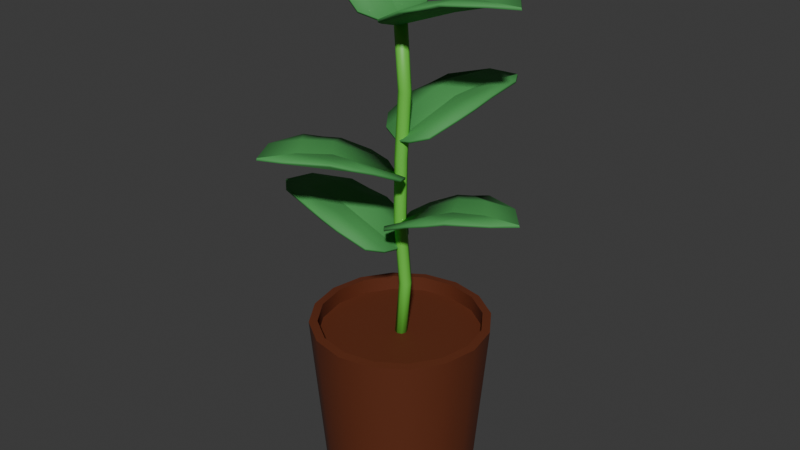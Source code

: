 # Source: tall_plant.blend  (saved by Blender 4.5.87; exported with 4.5.12 LTS)
import bpy
from mathutils import Matrix  # noqa: F401  (used for matrix-valued properties, if any)

bpy.ops.wm.read_factory_settings(use_empty=True)
scene = bpy.context.scene
scene.name = 'Scene'

# ---- collections
col_collection = bpy.data.collections.new('Collection'); scene.collection.children.link(col_collection)

# ---- materials (node trees are filled in below, after node groups)
mat_pot = bpy.data.materials.new('Pot')
mat_dirt = bpy.data.materials.new('Dirt')
mat_leaves = bpy.data.materials.new('Leaves')
mat_stem = bpy.data.materials.new('Stem')

# ---- node groups
ng_smooth_by_angle = bpy.data.node_groups.new('Smooth by Angle', 'GeometryNodeTree')
_s = ng_smooth_by_angle.interface.new_socket(name='Mesh', in_out='OUTPUT', socket_type='NodeSocketGeometry')
_s = ng_smooth_by_angle.interface.new_socket(name='Mesh', in_out='INPUT', socket_type='NodeSocketGeometry')
_s = ng_smooth_by_angle.interface.new_socket(name='Angle', in_out='INPUT', socket_type='NodeSocketFloat')
_s.subtype = 'ANGLE'
_s.default_value = 0.5236
_s.min_value = 0.0
_s.max_value = 3.142
_s.description = 'Maximum face angle for smooth edges'
_s = ng_smooth_by_angle.interface.new_socket(name='Ignore Sharpness', in_out='INPUT', socket_type='NodeSocketBool')
_s.force_non_field = True
ng_smooth_by_angle.description = 'Set the sharpness of mesh edges based on the angle between the neighboring faces'
ng_smooth_by_angle.is_modifier = True
_N = ng_smooth_by_angle.nodes; _L = ng_smooth_by_angle.links
n0 = _N.new('GeometryNodeSetShadeSmooth'); n0.name = 'Set Shade Smooth'; n0.location = (120, -80)
n0.domain = 'EDGE'
n1 = _N.new('GeometryNodeSetShadeSmooth'); n1.name = 'Set Shade Smooth.001'; n1.location = (300, -80)
n2 = _N.new('NodeGroupOutput'); n2.name = 'Group Output'; n2.location = (480, -80)
n3 = _N.new('GeometryNodeInputMeshEdgeAngle'); n3.name = 'Edge Angle'; n3.location = (-440, -240)
n4 = _N.new('NodeGroupInput'); n4.name = 'Group Input'; n4.location = (-80, -80)
n5 = _N.new('GeometryNodeInputEdgeSmooth'); n5.name = 'Is Edge Smooth'; n5.location = (-260, -120)
n6 = _N.new('GeometryNodeInputShadeSmooth'); n6.name = 'Is Shade Smooth'; n6.location = (-440, -397)
n7 = _N.new('FunctionNodeCompare'); n7.name = 'Compare'; n7.location = (-260, -260)
n7.operation = 'LESS_EQUAL'
n7.inputs[6].default_value = (0.0, 0.0, 0.0, 0.0)
n7.inputs[7].default_value = (0.0, 0.0, 0.0, 0.0)
n8 = _N.new('FunctionNodeBooleanMath'); n8.name = 'Boolean Math.001'; n8.location = (-80, -260)
n9 = _N.new('NodeGroupInput'); n9.name = 'Group Input.001'; n9.location = (-440, -329)
n10 = _N.new('NodeGroupInput'); n10.name = 'Group Input.002'; n10.location = (-259, -189)
n11 = _N.new('FunctionNodeBooleanMath'); n11.name = 'Boolean Math'; n11.location = (-80, -149)
n11.operation = 'OR'
n12 = _N.new('FunctionNodeBooleanMath'); n12.name = 'Boolean Math.002'; n12.location = (-260, -380)
n12.operation = 'OR'
n13 = _N.new('NodeGroupInput'); n13.name = 'Group Input.003'; n13.location = (-440, -460)
_L.new(n3.outputs[0], n7.inputs[0])
_L.new(n1.outputs[0], n2.inputs[0])
_L.new(n9.outputs[1], n7.inputs[1])
_L.new(n7.outputs[0], n8.inputs[0])
_L.new(n4.outputs[0], n0.inputs[0])
_L.new(n0.outputs[0], n1.inputs[0])
_L.new(n8.outputs[0], n0.inputs[2])
_L.new(n10.outputs[2], n11.inputs[1])
_L.new(n5.outputs[0], n11.inputs[0])
_L.new(n11.outputs[0], n0.inputs[1])
_L.new(n13.outputs[2], n12.inputs[1])
_L.new(n6.outputs[0], n12.inputs[0])
_L.new(n12.outputs[0], n8.inputs[1])
n2.is_active_output = True

# ---- material node trees
mat_pot.use_nodes = True; mat_pot.node_tree.nodes.clear()
_N = mat_pot.node_tree.nodes; _L = mat_pot.node_tree.links
n0 = _N.new('ShaderNodeBsdfPrincipled'); n0.name = 'Principled BSDF'; n0.location = (10, 300)
n0.inputs[0].default_value = (0.1191, 0.02256, 0.003499, 1.0)
n0.inputs[2].default_value = 0.7487
n1 = _N.new('ShaderNodeOutputMaterial'); n1.name = 'Material Output'; n1.location = (300, 300)
_L.new(n0.outputs[0], n1.inputs[0])
n1.is_active_output = True
mat_dirt.use_nodes = True; mat_dirt.node_tree.nodes.clear()
_N = mat_dirt.node_tree.nodes; _L = mat_dirt.node_tree.links
n0 = _N.new('ShaderNodeBsdfPrincipled'); n0.name = 'Principled BSDF'; n0.location = (10, 300)
n0.inputs[0].default_value = (0.05481, 0.02773, 0.01536, 1.0)
n0.inputs[2].default_value = 1.0
n1 = _N.new('ShaderNodeOutputMaterial'); n1.name = 'Material Output'; n1.location = (300, 300)
_L.new(n0.outputs[0], n1.inputs[0])
n1.is_active_output = True
mat_leaves.use_nodes = True; mat_leaves.node_tree.nodes.clear()
_N = mat_leaves.node_tree.nodes; _L = mat_leaves.node_tree.links
n0 = _N.new('ShaderNodeBsdfPrincipled'); n0.name = 'Principled BSDF'; n0.location = (10, 300)
n0.inputs[0].default_value = (0.0638, 0.3202, 0.08038, 1.0)
n0.inputs[2].default_value = 0.7332
n1 = _N.new('ShaderNodeOutputMaterial'); n1.name = 'Material Output'; n1.location = (300, 300)
_L.new(n0.outputs[0], n1.inputs[0])
n1.is_active_output = True
mat_stem.use_nodes = True; mat_stem.node_tree.nodes.clear()
_N = mat_stem.node_tree.nodes; _L = mat_stem.node_tree.links
n0 = _N.new('ShaderNodeBsdfPrincipled'); n0.name = 'Principled BSDF'; n0.location = (10, 300)
n0.inputs[0].default_value = (0.14, 0.5995, 0.06189, 1.0)
n1 = _N.new('ShaderNodeOutputMaterial'); n1.name = 'Material Output'; n1.location = (300, 300)
_L.new(n0.outputs[0], n1.inputs[0])
n1.is_active_output = True

# ---- world
world_world = bpy.data.worlds.new('World'); scene.world = world_world
world_world.use_nodes = True; world_world.node_tree.nodes.clear()
_N = world_world.node_tree.nodes; _L = world_world.node_tree.links
n0 = _N.new('ShaderNodeOutputWorld'); n0.name = 'World Output'; n0.location = (300, 300)
n1 = _N.new('ShaderNodeBackground'); n1.name = 'Background'; n1.location = (10, 300)
n1.inputs[0].default_value = (0.05088, 0.05088, 0.05088, 1.0)
_L.new(n1.outputs[0], n0.inputs[0])
n0.is_active_output = True
world_world.color = (0.05088, 0.05088, 0.05088)
world_world.sun_shadow_jitter_overblur = 0.0

# ---- meshes
me_cylinder_026 = bpy.data.meshes.new('Cylinder.026')
me_cylinder_026.from_pydata([(0.0, 8.422e-06, -8.866), (-3.461e-07, 19.29, -9.469), (3.393, 8.422e-06, -8.191), (3.624, 19.29, -8.749), (6.269, 8.422e-06, -6.269), (6.696, 19.29, -6.696), (8.191, 8.422e-06, -3.393), (8.749, 19.29, -3.624), (8.866, 8.422e-06, 3.875e-07), (9.469, 19.29, 7.801e-07), (8.191, 8.422e-06, 3.393), (8.749, 19.29, 3.624), (6.269, 8.422e-06, 6.269), (6.696, 19.29, 6.696), (3.393, 8.422e-06, 8.191), (3.624, 19.29, 8.749), (-7.751e-07, 8.422e-06, 8.866), (-8.857e-07, 19.29, 9.469), (-3.393, 8.422e-06, 8.191), (-3.624, 19.29, 8.749), (-6.269, 8.422e-06, 6.269), (-6.696, 19.29, 6.696), (-8.191, 8.422e-06, 3.393), (-8.749, 19.29, 3.624), (-8.866, 8.422e-06, -1.057e-07), (-9.469, 19.29, -1.97e-07), (-8.191, 8.422e-06, -3.393), (-8.749, 19.29, -3.624), (-6.269, 8.422e-06, -6.269), (-6.696, 19.29, -6.696), (-3.393, 8.422e-06, -8.191), (-3.624, 19.29, -8.749), (4.005, 19.2, -9.67), (0.0, 19.2, -10.47), (7.401, 19.2, -7.401), (9.67, 19.2, -4.005), (10.47, 19.2, 4.575e-07), (9.67, 19.2, 4.005), (7.401, 19.2, 7.401), (4.005, 19.2, 9.67), (-9.15e-07, 19.2, 10.47), (-4.005, 19.2, 9.67), (-7.401, 19.2, 7.401), (-9.67, 19.2, 4.005), (-10.47, 19.2, -1.248e-07), (-9.67, 19.2, -4.005), (-7.401, 19.2, -7.401), (-4.005, 19.2, -9.67), (3.624, 17.48, -8.749), (-3.461e-07, 17.48, -9.469), (6.696, 17.48, -6.696), (8.749, 17.48, -3.624), (9.469, 17.48, 7.801e-07), (8.749, 17.48, 3.624), (6.696, 17.48, 6.696), (3.624, 17.48, 8.749), (-8.857e-07, 17.48, 9.469), (-3.624, 17.48, 8.749), (-6.696, 17.48, 6.696), (-8.749, 17.48, 3.624), (-9.469, 17.48, -1.97e-07), (-8.749, 17.48, -3.624), (-6.696, 17.48, -6.696), (-3.624, 17.48, -8.749)], [], [(0, 33, 32, 2), (2, 32, 34, 4), (4, 34, 35, 6), (6, 35, 36, 8), (8, 36, 37, 10), (10, 37, 38, 12), (12, 38, 39, 14), (14, 39, 40, 16), (16, 40, 41, 18), (18, 41, 42, 20), (20, 42, 43, 22), (22, 43, 44, 24), (24, 44, 45, 26), (26, 45, 46, 28), (29, 27, 61, 62), (28, 46, 47, 30), (30, 47, 33, 0), (0, 2, 4, 6, 8, 10, 12, 14, 16, 18, 20, 22, 24, 26, 28, 30), (1, 3, 32, 33), (3, 5, 34, 32), (5, 7, 35, 34), (7, 9, 36, 35), (9, 11, 37, 36), (11, 13, 38, 37), (13, 15, 39, 38), (15, 17, 40, 39), (17, 19, 41, 40), (19, 21, 42, 41), (21, 23, 43, 42), (23, 25, 44, 43), (25, 27, 45, 44), (27, 29, 46, 45), (29, 31, 47, 46), (31, 1, 33, 47), (48, 49, 63, 62, 61, 60, 59, 58, 57, 56, 55, 54, 53, 52, 51, 50), (15, 13, 54, 55), (31, 29, 62, 63), (17, 15, 55, 56), (3, 1, 49, 48), (1, 31, 63, 49), (19, 17, 56, 57), (5, 3, 48, 50), (21, 19, 57, 58), (7, 5, 50, 51), (23, 21, 58, 59), (9, 7, 51, 52), (25, 23, 59, 60), (11, 9, 52, 53), (27, 25, 60, 61), (13, 11, 53, 54)])
me_cylinder_026.polygons.foreach_set('use_smooth', [True] * 50)
_uv = me_cylinder_026.uv_layers.new(name='UVMap')
_uv.uv.foreach_set('vector', [0.6497, 0.7956, 0.6497, 0.8047, 0.6486, 0.8047, 0.6486, 0.7956, 0.6486, 0.7956, 0.6486, 0.8047, 0.6474, 0.8047, 0.6474, 0.7956, 0.6474, 0.7956, 0.6474, 0.8047, 0.6463, 0.8047, 0.6463, 0.7956, 0.6463, 0.7956, 0.6463, 0.8047, 0.6452, 0.8047, 0.6452, 0.7956, 0.6452, 0.7956, 0.6452, 0.8047, 0.644, 0.8047, 0.644, 0.7956, 0.644, 0.7956, 0.644, 0.8047, 0.6429, 0.8047, 0.6429, 0.7956, 0.6429, 0.7956, 0.6429, 0.8047, 0.6418, 0.8047, 0.6418, 0.7956, 0.6418, 0.7956, 0.6418, 0.8047, 0.6406, 0.8047, 0.6406, 0.7956, 0.6406, 0.7956, 0.6406, 0.8047, 0.6395, 0.8047, 0.6395, 0.7956, 0.6395, 0.7956, 0.6395, 0.8047, 0.6384, 0.8047, 0.6384, 0.7956, 0.6384, 0.7956, 0.6384, 0.8047, 0.6373, 0.8047, 0.6373, 0.7956, 0.6373, 0.7956, 0.6373, 0.8047, 0.6361, 0.8047, 0.6361, 0.7956, 0.6361, 0.7956, 0.6361, 0.8047, 0.635, 0.8047, 0.635, 0.7956, 0.635, 0.7956, 0.635, 0.8047, 0.6339, 0.8047, 0.6339, 0.7956, 0.6336, 0.7936, 0.6329, 0.7925, 0.6329, 0.7925, 0.6336, 0.7936, 0.6339, 0.7956, 0.6339, 0.8047, 0.6327, 0.8047, 0.6327, 0.7956, 0.6327, 0.7956, 0.6327, 0.8047, 0.6316, 0.8047, 0.6316, 0.7956, 0.6452, 0.7955, 0.6468, 0.7951, 0.6482, 0.7942, 0.6492, 0.7928, 0.6495, 0.7911, 0.6492, 0.7895, 0.6482, 0.7881, 0.6468, 0.7871, 0.6452, 0.7868, 0.6435, 0.7871, 0.6421, 0.7881, 0.6412, 0.7895, 0.6408, 0.7911, 0.6412, 0.7928, 0.6421, 0.7942, 0.6435, 0.7951, 0.6361, 0.7947, 0.6375, 0.7944, 0.6378, 0.7951, 0.6361, 0.7955, 0.6375, 0.7944, 0.6386, 0.7936, 0.6392, 0.7942, 0.6378, 0.7951, 0.6386, 0.7936, 0.6394, 0.7925, 0.6401, 0.7928, 0.6392, 0.7942, 0.6394, 0.7925, 0.6397, 0.7911, 0.6405, 0.7911, 0.6401, 0.7928, 0.6397, 0.7911, 0.6394, 0.7898, 0.6401, 0.7895, 0.6405, 0.7911, 0.6394, 0.7898, 0.6386, 0.7886, 0.6392, 0.7881, 0.6401, 0.7895, 0.6386, 0.7886, 0.6375, 0.7879, 0.6378, 0.7871, 0.6392, 0.7881, 0.6375, 0.7879, 0.6361, 0.7876, 0.6361, 0.7868, 0.6378, 0.7871, 0.6361, 0.7876, 0.6348, 0.7879, 0.6345, 0.7871, 0.6361, 0.7868, 0.6348, 0.7879, 0.6336, 0.7886, 0.6331, 0.7881, 0.6345, 0.7871, 0.6336, 0.7886, 0.6329, 0.7898, 0.6321, 0.7895, 0.6331, 0.7881, 0.6329, 0.7898, 0.6326, 0.7911, 0.6318, 0.7911, 0.6321, 0.7895, 0.6326, 0.7911, 0.6329, 0.7925, 0.6321, 0.7928, 0.6318, 0.7911, 0.6329, 0.7925, 0.6336, 0.7936, 0.6331, 0.7942, 0.6321, 0.7928, 0.6336, 0.7936, 0.6348, 0.7944, 0.6345, 0.7951, 0.6331, 0.7942, 0.6348, 0.7944, 0.6361, 0.7947, 0.6361, 0.7955, 0.6345, 0.7951, 0.2698, 0.6816, 0.265, 0.6826, 0.2603, 0.6816, 0.2562, 0.6789, 0.2535, 0.6749, 0.2525, 0.6701, 0.2535, 0.6653, 0.2562, 0.6612, 0.2603, 0.6585, 0.265, 0.6576, 0.2698, 0.6585, 0.2739, 0.6612, 0.2766, 0.6653, 0.2775, 0.6701, 0.2766, 0.6749, 0.2739, 0.6789, 0.6375, 0.7879, 0.6386, 0.7886, 0.6386, 0.7886, 0.6375, 0.7879, 0.6348, 0.7944, 0.6336, 0.7936, 0.6336, 0.7936, 0.6348, 0.7944, 0.6361, 0.7876, 0.6375, 0.7879, 0.6375, 0.7879, 0.6361, 0.7876, 0.6375, 0.7944, 0.6361, 0.7947, 0.6361, 0.7947, 0.6375, 0.7944, 0.6361, 0.7947, 0.6348, 0.7944, 0.6348, 0.7944, 0.6361, 0.7947, 0.6348, 0.7879, 0.6361, 0.7876, 0.6361, 0.7876, 0.6348, 0.7879, 0.6386, 0.7936, 0.6375, 0.7944, 0.6375, 0.7944, 0.6386, 0.7936, 0.6336, 0.7886, 0.6348, 0.7879, 0.6348, 0.7879, 0.6336, 0.7886, 0.6394, 0.7925, 0.6386, 0.7936, 0.6386, 0.7936, 0.6394, 0.7925, 0.6329, 0.7898, 0.6336, 0.7886, 0.6336, 0.7886, 0.6329, 0.7898, 0.6397, 0.7911, 0.6394, 0.7925, 0.6394, 0.7925, 0.6397, 0.7911, 0.6326, 0.7911, 0.6329, 0.7898, 0.6329, 0.7898, 0.6326, 0.7911, 0.6394, 0.7898, 0.6397, 0.7911, 0.6397, 0.7911, 0.6394, 0.7898, 0.6329, 0.7925, 0.6326, 0.7911, 0.6326, 0.7911, 0.6329, 0.7925, 0.6386, 0.7886, 0.6394, 0.7898, 0.6394, 0.7898, 0.6386, 0.7886])
me_cylinder_026.materials.append(mat_pot)
me_cylinder_026.materials.append(mat_dirt)
me_cylinder_026.update()
me_cylinder_001 = bpy.data.meshes.new('Cylinder.001')
me_cylinder_001.from_pydata([(9.086, 35.94, 4.191), (8.7, 35.82, -4.159), (1.467, 32.9, 4.586), (1.08, 32.78, -3.763), (15.18, 35.92, -0.2799), (-0.08679, 31.38, 0.4906), (4.706, 34.52, 5.026), (13.1, 36.2, -2.582), (4.263, 34.39, -4.546), (0.1181, 32.12, 2.873), (13.33, 36.27, 2.204), (-0.1035, 32.05, -1.912), (7.153, 34.95, 0.1053), (6.1, 35.23, -2.314), (6.328, 35.29, 2.611), (9.171, 35.66, 4.191), (8.784, 35.54, -4.159), (1.547, 32.64, 4.586), (1.161, 32.52, -3.763), (15.26, 35.66, -0.2799), (-0.005317, 31.11, 0.4906), (4.789, 34.25, 5.026), (13.18, 35.94, -2.582), (4.346, 34.11, -4.546), (0.2013, 31.85, 2.873), (13.41, 36.0, 2.204), (-0.02028, 31.78, -1.912), (7.454, 33.96, 0.1053), (6.338, 34.44, -2.314), (6.566, 34.51, 2.611), (6.916, 35.17, 4.608), (6.501, 35.04, -4.352), (11.07, 35.76, -0.08728), (9.507, 36.03, -2.448), (9.731, 36.1, 2.407), (6.999, 34.89, 4.608), (6.584, 34.77, -4.352), (11.26, 35.13, -0.08728), (9.665, 35.5, -2.448), (9.89, 35.57, 2.407), (6.848, 45.84, -6.55), (-1.022, 45.72, -9.366), (4.317, 42.8, 0.648), (-3.552, 42.68, -2.168), (5.03, 45.82, -13.89), (-0.06154, 41.28, 0.5283), (5.955, 44.42, -2.181), (2.111, 46.1, -12.84), (-3.066, 44.29, -5.41), (2.22, 42.02, 1.245), (6.622, 46.17, -11.23), (-2.29, 41.95, -0.3697), (2.334, 44.85, -6.314), (-0.3035, 45.12, -6.26), (4.338, 45.19, -4.599), (6.88, 45.56, -6.628), (-0.9895, 45.44, -9.444), (4.347, 42.53, 0.5737), (-3.522, 42.42, -2.243), (5.059, 45.56, -13.96), (-0.03057, 41.01, 0.4529), (5.987, 44.15, -2.258), (2.141, 45.84, -12.91), (-3.035, 44.01, -5.486), (2.252, 41.75, 1.168), (6.652, 45.9, -11.3), (-2.259, 41.68, -0.4467), (2.449, 43.86, -6.593), (-0.213, 44.34, -6.48), (4.428, 44.41, -4.819), (6.409, 45.06, -4.383), (-2.036, 44.94, -7.406), (3.645, 45.65, -10.01), (0.8674, 45.93, -9.462), (5.444, 46.0, -7.824), (6.44, 44.79, -4.46), (-2.005, 44.67, -7.482), (3.718, 45.03, -10.19), (0.9278, 45.4, -9.609), (5.504, 45.47, -7.971), (-7.805, 41.86, 6.564), (-0.3742, 41.74, 10.39), (-4.351, 38.82, -0.2389), (3.08, 38.71, 3.587), (-6.967, 41.85, 14.08), (-0.02575, 37.3, 0.4553), (-6.346, 40.45, 2.35), (-3.936, 42.12, 13.42), (2.173, 40.31, 6.737), (-2.194, 38.04, -0.5547), (-8.196, 42.19, 11.23), (2.066, 37.98, 1.638), (-3.3, 40.88, 6.923), (-0.678, 41.15, 7.216), (-5.061, 41.22, 4.96), (-7.847, 41.58, 6.637), (-0.4164, 41.47, 10.46), (-4.391, 38.56, -0.1692), (3.04, 38.44, 3.657), (-7.006, 41.59, 14.14), (-0.06635, 37.03, 0.5259), (-6.388, 40.17, 2.422), (-3.976, 41.86, 13.49), (2.131, 40.04, 6.808), (-2.235, 37.77, -0.4826), (-8.236, 41.93, 11.3), (2.024, 37.7, 1.711), (-3.45, 39.88, 7.185), (-0.7966, 40.36, 7.422), (-5.18, 40.43, 5.166), (-7.086, 41.09, 4.474), (0.8894, 40.96, 8.58), (-5.086, 41.68, 10.42), (-2.26, 41.95, 10.24), (-6.581, 42.02, 8.012), (-7.127, 40.82, 4.546), (0.8481, 40.69, 8.652), (-5.18, 41.05, 10.58), (-2.339, 41.43, 10.37), (-6.66, 41.5, 8.149), (-9.411, 32.99, -2.573), (-8.452, 32.88, 5.73), (-1.837, 29.96, -3.491), (-0.8776, 29.84, 4.812), (-15.18, 32.98, 2.305), (-0.005413, 28.43, 0.4878), (-5.099, 31.58, -3.708), (-12.95, 33.26, 4.459), (-3.999, 31.44, 5.811), (-0.3735, 29.18, -1.875), (-13.5, 33.32, -0.3001), (0.1763, 29.11, 2.884), (-7.201, 32.01, 1.369), (-5.985, 32.28, 3.71), (-6.55, 32.35, -1.187), (-9.495, 32.72, -2.568), (-8.536, 32.6, 5.735), (-1.917, 29.69, -3.486), (-0.9577, 29.57, 4.817), (-15.26, 32.72, 2.311), (-0.08669, 28.16, 0.4934), (-5.181, 31.3, -3.702), (-13.03, 32.99, 4.465), (-4.082, 31.17, 5.817), (-0.4565, 28.9, -1.87), (-13.58, 33.06, -0.2946), (0.09332, 28.84, 2.89), (-7.502, 31.01, 1.39), (-6.222, 31.5, 3.727), (-6.788, 31.56, -1.171), (-7.274, 32.22, -3.139), (-6.245, 32.1, 5.772), (-11.1, 32.81, 1.831), (-9.374, 33.08, 4.078), (-9.932, 33.15, -0.7501), (-7.357, 31.95, -3.133), (-6.328, 31.82, 5.777), (-11.29, 32.18, 1.844), (-9.533, 32.56, 4.089), (-10.09, 32.63, -0.7392), (-5.471, 61.1, -6.447), (-9.025, 60.01, 1.04), (0.8298, 56.36, -4.143), (-2.724, 55.27, 3.344), (-12.8, 62.08, -5.072), (0.07775, 54.07, -0.1221), (-1.512, 58.76, -5.59), (-12.06, 61.61, -2.161), (-5.586, 57.51, 2.993), (1.078, 55.1, -2.216), (-10.03, 62.23, -6.452), (-0.959, 54.48, 2.075), (-5.798, 59.24, -2.162), (-6.008, 59.0, 0.4119), (-3.912, 59.64, -4.004), (-5.592, 60.85, -6.54), (-9.146, 59.76, 0.947), (0.7154, 56.12, -4.232), (-2.839, 55.04, 3.256), (-12.91, 61.85, -5.159), (-0.03833, 53.83, -0.212), (-1.63, 58.51, -5.682), (-12.18, 61.37, -2.249), (-5.705, 57.27, 2.902), (0.9598, 54.86, -2.308), (-10.14, 62.0, -6.541), (-1.078, 54.23, 1.984), (-6.227, 58.35, -2.494), (-6.347, 58.3, 0.1494), (-4.251, 58.94, -4.267), (-3.519, 59.87, -6.04), (-7.334, 58.7, 1.995), (-9.161, 60.94, -3.511), (-8.899, 60.58, -0.769), (-6.833, 61.22, -5.123), (-3.637, 59.62, -6.131), (-7.452, 58.46, 1.904), (-9.432, 60.38, -3.721), (-9.126, 60.12, -0.9443), (-7.059, 60.75, -5.298), (8.657, 58.47, 5.111), (9.132, 58.35, -3.233), (1.037, 55.43, 4.72), (1.512, 55.31, -3.625), (15.18, 58.45, 1.292), (-0.08657, 53.91, 0.4864), (4.214, 57.05, 5.491), (13.35, 58.73, -1.212), (4.759, 56.92, -4.075), (-0.1282, 54.65, 2.878), (13.08, 58.8, 3.572), (0.1442, 54.58, -1.906), (7.154, 57.48, 0.8485), (6.356, 57.75, -1.666), (6.075, 57.82, 3.256), (8.741, 58.19, 5.12), (9.216, 58.07, -3.225), (1.117, 55.16, 4.728), (1.592, 55.05, -3.616), (15.26, 58.19, 1.3), (-0.005533, 53.64, 0.4948), (4.297, 56.78, 5.5), (13.43, 58.47, -1.203), (4.841, 56.64, -4.067), (-0.04539, 54.38, 2.886), (13.16, 58.53, 3.58), (0.227, 54.31, -1.897), (7.454, 56.49, 0.8796), (6.592, 56.97, -1.641), (6.312, 57.04, 3.28), (6.455, 57.69, 5.303), (6.965, 57.57, -3.652), (11.07, 58.28, 1.06), (9.758, 58.56, -1.449), (9.482, 58.63, 3.404), (6.537, 57.42, 5.312), (7.047, 57.3, -3.644), (11.26, 57.66, 1.08), (9.916, 58.03, -1.432), (9.64, 58.1, 3.42)], [], [(32, 33, 13, 12), (33, 31, 8, 13), (13, 8, 3, 11), (12, 13, 11, 5), (30, 34, 14, 6), (34, 32, 12, 14), (14, 12, 5, 9), (6, 14, 9, 2), (37, 27, 28, 38), (38, 28, 23, 36), (28, 26, 18, 23), (27, 20, 26, 28), (35, 21, 29, 39), (39, 29, 27, 37), (29, 24, 20, 27), (21, 17, 24, 29), (6, 2, 17, 21), (30, 6, 21, 35), (7, 4, 19, 22), (1, 7, 22, 16), (31, 1, 16, 36), (3, 8, 23, 18), (9, 5, 20, 24), (2, 9, 24, 17), (10, 0, 15, 25), (4, 10, 25, 19), (11, 3, 18, 26), (5, 11, 26, 20), (8, 31, 36, 23), (0, 30, 35, 15), (25, 39, 37, 19), (15, 35, 39, 25), (22, 38, 36, 16), (19, 37, 38, 22), (10, 4, 32, 34), (0, 10, 34, 30), (7, 1, 31, 33), (4, 7, 33, 32), (72, 73, 53, 52), (73, 71, 48, 53), (53, 48, 43, 51), (52, 53, 51, 45), (70, 74, 54, 46), (74, 72, 52, 54), (54, 52, 45, 49), (46, 54, 49, 42), (77, 67, 68, 78), (78, 68, 63, 76), (68, 66, 58, 63), (67, 60, 66, 68), (75, 61, 69, 79), (79, 69, 67, 77), (69, 64, 60, 67), (61, 57, 64, 69), (46, 42, 57, 61), (70, 46, 61, 75), (47, 44, 59, 62), (41, 47, 62, 56), (71, 41, 56, 76), (43, 48, 63, 58), (49, 45, 60, 64), (42, 49, 64, 57), (50, 40, 55, 65), (44, 50, 65, 59), (51, 43, 58, 66), (45, 51, 66, 60), (48, 71, 76, 63), (40, 70, 75, 55), (65, 79, 77, 59), (55, 75, 79, 65), (62, 78, 76, 56), (59, 77, 78, 62), (50, 44, 72, 74), (40, 50, 74, 70), (47, 41, 71, 73), (44, 47, 73, 72), (112, 113, 93, 92), (113, 111, 88, 93), (93, 88, 83, 91), (92, 93, 91, 85), (110, 114, 94, 86), (114, 112, 92, 94), (94, 92, 85, 89), (86, 94, 89, 82), (117, 107, 108, 118), (118, 108, 103, 116), (108, 106, 98, 103), (107, 100, 106, 108), (115, 101, 109, 119), (119, 109, 107, 117), (109, 104, 100, 107), (101, 97, 104, 109), (86, 82, 97, 101), (110, 86, 101, 115), (87, 84, 99, 102), (81, 87, 102, 96), (111, 81, 96, 116), (83, 88, 103, 98), (89, 85, 100, 104), (82, 89, 104, 97), (90, 80, 95, 105), (84, 90, 105, 99), (91, 83, 98, 106), (85, 91, 106, 100), (88, 111, 116, 103), (80, 110, 115, 95), (105, 119, 117, 99), (95, 115, 119, 105), (102, 118, 116, 96), (99, 117, 118, 102), (90, 84, 112, 114), (80, 90, 114, 110), (87, 81, 111, 113), (84, 87, 113, 112), (152, 153, 133, 132), (153, 151, 128, 133), (133, 128, 123, 131), (132, 133, 131, 125), (150, 154, 134, 126), (154, 152, 132, 134), (134, 132, 125, 129), (126, 134, 129, 122), (157, 147, 148, 158), (158, 148, 143, 156), (148, 146, 138, 143), (147, 140, 146, 148), (155, 141, 149, 159), (159, 149, 147, 157), (149, 144, 140, 147), (141, 137, 144, 149), (126, 122, 137, 141), (150, 126, 141, 155), (127, 124, 139, 142), (121, 127, 142, 136), (151, 121, 136, 156), (123, 128, 143, 138), (129, 125, 140, 144), (122, 129, 144, 137), (130, 120, 135, 145), (124, 130, 145, 139), (131, 123, 138, 146), (125, 131, 146, 140), (128, 151, 156, 143), (120, 150, 155, 135), (145, 159, 157, 139), (135, 155, 159, 145), (142, 158, 156, 136), (139, 157, 158, 142), (130, 124, 152, 154), (120, 130, 154, 150), (127, 121, 151, 153), (124, 127, 153, 152), (192, 193, 173, 172), (193, 191, 168, 173), (173, 168, 163, 171), (172, 173, 171, 165), (190, 194, 174, 166), (194, 192, 172, 174), (174, 172, 165, 169), (166, 174, 169, 162), (197, 187, 188, 198), (198, 188, 183, 196), (188, 186, 178, 183), (187, 180, 186, 188), (195, 181, 189, 199), (199, 189, 187, 197), (189, 184, 180, 187), (181, 177, 184, 189), (166, 162, 177, 181), (190, 166, 181, 195), (167, 164, 179, 182), (161, 167, 182, 176), (191, 161, 176, 196), (163, 168, 183, 178), (169, 165, 180, 184), (162, 169, 184, 177), (170, 160, 175, 185), (164, 170, 185, 179), (171, 163, 178, 186), (165, 171, 186, 180), (168, 191, 196, 183), (160, 190, 195, 175), (185, 199, 197, 179), (175, 195, 199, 185), (182, 198, 196, 176), (179, 197, 198, 182), (170, 164, 192, 194), (160, 170, 194, 190), (167, 161, 191, 193), (164, 167, 193, 192), (232, 233, 213, 212), (233, 231, 208, 213), (213, 208, 203, 211), (212, 213, 211, 205), (230, 234, 214, 206), (234, 232, 212, 214), (214, 212, 205, 209), (206, 214, 209, 202), (237, 227, 228, 238), (238, 228, 223, 236), (228, 226, 218, 223), (227, 220, 226, 228), (235, 221, 229, 239), (239, 229, 227, 237), (229, 224, 220, 227), (221, 217, 224, 229), (206, 202, 217, 221), (230, 206, 221, 235), (207, 204, 219, 222), (201, 207, 222, 216), (231, 201, 216, 236), (203, 208, 223, 218), (209, 205, 220, 224), (202, 209, 224, 217), (210, 200, 215, 225), (204, 210, 225, 219), (211, 203, 218, 226), (205, 211, 226, 220), (208, 231, 236, 223), (200, 230, 235, 215), (225, 239, 237, 219), (215, 235, 239, 225), (222, 238, 236, 216), (219, 237, 238, 222), (210, 204, 232, 234), (200, 210, 234, 230), (207, 201, 231, 233), (204, 207, 233, 232)])
me_cylinder_001.polygons.foreach_set('use_smooth', [True] * 228)
_k = set([(4, 19), (4, 32), (5, 12), (5, 20), (12, 32), (19, 37), (20, 27), (27, 37), (44, 59), (44, 72), (45, 52), (45, 60), (52, 72), (59, 77), (60, 67), (67, 77), (84, 99), (84, 112), (85, 92), (85, 100), (92, 112), (99, 117), (100, 107), (107, 117), (124, 139), (124, 152), (125, 132), (125, 140), (132, 152), (139, 157), (140, 147), (147, 157), (164, 179), (164, 192), (165, 172), (165, 180), (172, 192), (179, 197), (180, 187), (187, 197), (204, 219), (204, 232), (205, 212), (205, 220), (212, 232), (219, 237), (220, 227), (227, 237)])
me_cylinder_001.attributes.new('sharp_edge', 'BOOLEAN', 'EDGE').data.foreach_set('value', [ (min(e.vertices), max(e.vertices)) in _k for e in me_cylinder_001.edges])
_uv = me_cylinder_001.uv_layers.new(name='UVMap')
_uv.uv.foreach_set('vector', [0.07778, 0.8831, 0.08363, 0.8831, 0.08363, 0.8889, 0.07778, 0.8889, 0.08363, 0.8831, 0.08948, 0.8831, 0.08948, 0.8889, 0.08363, 0.8889, 0.08363, 0.8889, 0.08948, 0.8889, 0.08948, 0.9006, 0.08363, 0.9006, 0.07778, 0.8889, 0.08363, 0.8889, 0.08363, 0.9006, 0.07778, 0.9006, 0.06608, 0.8831, 0.07193, 0.8831, 0.07193, 0.8889, 0.06608, 0.8889, 0.07193, 0.8831, 0.07778, 0.8831, 0.07778, 0.8889, 0.07193, 0.8889, 0.07193, 0.8889, 0.07778, 0.8889, 0.07778, 0.9006, 0.07193, 0.9006, 0.06608, 0.8889, 0.07193, 0.8889, 0.07193, 0.9006, 0.06608, 0.9006, 0.07778, 0.8831, 0.07778, 0.8889, 0.08363, 0.8889, 0.08363, 0.8831, 0.08363, 0.8831, 0.08363, 0.8889, 0.08948, 0.8889, 0.08948, 0.8831, 0.08363, 0.8889, 0.08363, 0.9006, 0.08948, 0.9006, 0.08948, 0.8889, 0.07778, 0.8889, 0.07778, 0.9006, 0.08363, 0.9006, 0.08363, 0.8889, 0.06608, 0.8831, 0.06608, 0.8889, 0.07193, 0.8889, 0.07193, 0.8831, 0.07193, 0.8831, 0.07193, 0.8889, 0.07778, 0.8889, 0.07778, 0.8831, 0.07193, 0.8889, 0.07193, 0.9006, 0.07778, 0.9006, 0.07778, 0.8889, 0.06608, 0.8889, 0.06608, 0.9006, 0.07193, 0.9006, 0.07193, 0.8889, 0.06608, 0.8889, 0.06608, 0.9006, 0.06608, 0.9006, 0.06608, 0.8889, 0.06608, 0.8831, 0.06608, 0.8889, 0.06608, 0.8889, 0.06608, 0.8831, 0.08363, 0.8772, 0.07778, 0.8772, 0.07778, 0.8772, 0.08363, 0.8772, 0.08948, 0.8772, 0.08363, 0.8772, 0.08363, 0.8772, 0.08948, 0.8772, 0.08948, 0.8831, 0.08948, 0.8772, 0.08948, 0.8772, 0.08948, 0.8831, 0.08948, 0.9006, 0.08948, 0.8889, 0.08948, 0.8889, 0.08948, 0.9006, 0.07193, 0.9006, 0.07778, 0.9006, 0.07778, 0.9006, 0.07193, 0.9006, 0.06608, 0.9006, 0.07193, 0.9006, 0.07193, 0.9006, 0.06608, 0.9006, 0.07193, 0.8772, 0.06608, 0.8772, 0.06608, 0.8772, 0.07193, 0.8772, 0.07778, 0.8772, 0.07193, 0.8772, 0.07193, 0.8772, 0.07778, 0.8772, 0.08363, 0.9006, 0.08948, 0.9006, 0.08948, 0.9006, 0.08363, 0.9006, 0.07778, 0.9006, 0.08363, 0.9006, 0.08363, 0.9006, 0.07778, 0.9006, 0.08948, 0.8889, 0.08948, 0.8831, 0.08948, 0.8831, 0.08948, 0.8889, 0.06608, 0.8772, 0.06608, 0.8831, 0.06608, 0.8831, 0.06608, 0.8772, 0.07193, 0.8772, 0.07193, 0.8831, 0.07778, 0.8831, 0.07778, 0.8772, 0.06608, 0.8772, 0.06608, 0.8831, 0.07193, 0.8831, 0.07193, 0.8772, 0.08363, 0.8772, 0.08363, 0.8831, 0.08948, 0.8831, 0.08948, 0.8772, 0.07778, 0.8772, 0.07778, 0.8831, 0.08363, 0.8831, 0.08363, 0.8772, 0.07193, 0.8772, 0.07778, 0.8772, 0.07778, 0.8831, 0.07193, 0.8831, 0.06608, 0.8772, 0.07193, 0.8772, 0.07193, 0.8831, 0.06608, 0.8831, 0.08363, 0.8772, 0.08948, 0.8772, 0.08948, 0.8831, 0.08363, 0.8831, 0.07778, 0.8772, 0.08363, 0.8772, 0.08363, 0.8831, 0.07778, 0.8831, 0.07778, 0.8831, 0.08363, 0.8831, 0.08363, 0.8889, 0.07778, 0.8889, 0.08363, 0.8831, 0.08948, 0.8831, 0.08948, 0.8889, 0.08363, 0.8889, 0.08363, 0.8889, 0.08948, 0.8889, 0.08948, 0.9006, 0.08363, 0.9006, 0.07778, 0.8889, 0.08363, 0.8889, 0.08363, 0.9006, 0.07778, 0.9006, 0.06608, 0.8831, 0.07193, 0.8831, 0.07193, 0.8889, 0.06608, 0.8889, 0.07193, 0.8831, 0.07778, 0.8831, 0.07778, 0.8889, 0.07193, 0.8889, 0.07193, 0.8889, 0.07778, 0.8889, 0.07778, 0.9006, 0.07193, 0.9006, 0.06608, 0.8889, 0.07193, 0.8889, 0.07193, 0.9006, 0.06608, 0.9006, 0.07778, 0.8831, 0.07778, 0.8889, 0.08363, 0.8889, 0.08363, 0.8831, 0.08363, 0.8831, 0.08363, 0.8889, 0.08948, 0.8889, 0.08948, 0.8831, 0.08363, 0.8889, 0.08363, 0.9006, 0.08948, 0.9006, 0.08948, 0.8889, 0.07778, 0.8889, 0.07778, 0.9006, 0.08363, 0.9006, 0.08363, 0.8889, 0.06608, 0.8831, 0.06608, 0.8889, 0.07193, 0.8889, 0.07193, 0.8831, 0.07193, 0.8831, 0.07193, 0.8889, 0.07778, 0.8889, 0.07778, 0.8831, 0.07193, 0.8889, 0.07193, 0.9006, 0.07778, 0.9006, 0.07778, 0.8889, 0.06608, 0.8889, 0.06608, 0.9006, 0.07193, 0.9006, 0.07193, 0.8889, 0.06608, 0.8889, 0.06608, 0.9006, 0.06608, 0.9006, 0.06608, 0.8889, 0.06608, 0.8831, 0.06608, 0.8889, 0.06608, 0.8889, 0.06608, 0.8831, 0.08363, 0.8772, 0.07778, 0.8772, 0.07778, 0.8772, 0.08363, 0.8772, 0.08948, 0.8772, 0.08363, 0.8772, 0.08363, 0.8772, 0.08948, 0.8772, 0.08948, 0.8831, 0.08948, 0.8772, 0.08948, 0.8772, 0.08948, 0.8831, 0.08948, 0.9006, 0.08948, 0.8889, 0.08948, 0.8889, 0.08948, 0.9006, 0.07193, 0.9006, 0.07778, 0.9006, 0.07778, 0.9006, 0.07193, 0.9006, 0.06608, 0.9006, 0.07193, 0.9006, 0.07193, 0.9006, 0.06608, 0.9006, 0.07193, 0.8772, 0.06608, 0.8772, 0.06608, 0.8772, 0.07193, 0.8772, 0.07778, 0.8772, 0.07193, 0.8772, 0.07193, 0.8772, 0.07778, 0.8772, 0.08363, 0.9006, 0.08948, 0.9006, 0.08948, 0.9006, 0.08363, 0.9006, 0.07778, 0.9006, 0.08363, 0.9006, 0.08363, 0.9006, 0.07778, 0.9006, 0.08948, 0.8889, 0.08948, 0.8831, 0.08948, 0.8831, 0.08948, 0.8889, 0.06608, 0.8772, 0.06608, 0.8831, 0.06608, 0.8831, 0.06608, 0.8772, 0.07193, 0.8772, 0.07193, 0.8831, 0.07778, 0.8831, 0.07778, 0.8772, 0.06608, 0.8772, 0.06608, 0.8831, 0.07193, 0.8831, 0.07193, 0.8772, 0.08363, 0.8772, 0.08363, 0.8831, 0.08948, 0.8831, 0.08948, 0.8772, 0.07778, 0.8772, 0.07778, 0.8831, 0.08363, 0.8831, 0.08363, 0.8772, 0.07193, 0.8772, 0.07778, 0.8772, 0.07778, 0.8831, 0.07193, 0.8831, 0.06608, 0.8772, 0.07193, 0.8772, 0.07193, 0.8831, 0.06608, 0.8831, 0.08363, 0.8772, 0.08948, 0.8772, 0.08948, 0.8831, 0.08363, 0.8831, 0.07778, 0.8772, 0.08363, 0.8772, 0.08363, 0.8831, 0.07778, 0.8831, 0.2017, 0.884, 0.2076, 0.884, 0.2076, 0.8898, 0.2017, 0.8898, 0.2076, 0.884, 0.2134, 0.884, 0.2134, 0.8898, 0.2076, 0.8898, 0.2076, 0.8898, 0.2134, 0.8898, 0.2134, 0.9015, 0.2076, 0.9015, 0.2017, 0.8898, 0.2076, 0.8898, 0.2076, 0.9015, 0.2017, 0.9015, 0.19, 0.884, 0.1959, 0.884, 0.1959, 0.8898, 0.19, 0.8898, 0.1959, 0.884, 0.2017, 0.884, 0.2017, 0.8898, 0.1959, 0.8898, 0.1959, 0.8898, 0.2017, 0.8898, 0.2017, 0.9015, 0.1959, 0.9015, 0.19, 0.8898, 0.1959, 0.8898, 0.1959, 0.9015, 0.19, 0.9015, 0.2017, 0.884, 0.2017, 0.8898, 0.2076, 0.8898, 0.2076, 0.884, 0.2076, 0.884, 0.2076, 0.8898, 0.2134, 0.8898, 0.2134, 0.884, 0.2076, 0.8898, 0.2076, 0.9015, 0.2134, 0.9015, 0.2134, 0.8898, 0.2017, 0.8898, 0.2017, 0.9015, 0.2076, 0.9015, 0.2076, 0.8898, 0.19, 0.884, 0.19, 0.8898, 0.1959, 0.8898, 0.1959, 0.884, 0.1959, 0.884, 0.1959, 0.8898, 0.2017, 0.8898, 0.2017, 0.884, 0.1959, 0.8898, 0.1959, 0.9015, 0.2017, 0.9015, 0.2017, 0.8898, 0.19, 0.8898, 0.19, 0.9015, 0.1959, 0.9015, 0.1959, 0.8898, 0.19, 0.8898, 0.19, 0.9015, 0.19, 0.9015, 0.19, 0.8898, 0.19, 0.884, 0.19, 0.8898, 0.19, 0.8898, 0.19, 0.884, 0.2076, 0.8781, 0.2017, 0.8781, 0.2017, 0.8781, 0.2076, 0.8781, 0.2134, 0.8781, 0.2076, 0.8781, 0.2076, 0.8781, 0.2134, 0.8781, 0.2134, 0.884, 0.2134, 0.8781, 0.2134, 0.8781, 0.2134, 0.884, 0.2134, 0.9015, 0.2134, 0.8898, 0.2134, 0.8898, 0.2134, 0.9015, 0.1959, 0.9015, 0.2017, 0.9015, 0.2017, 0.9015, 0.1959, 0.9015, 0.19, 0.9015, 0.1959, 0.9015, 0.1959, 0.9015, 0.19, 0.9015, 0.1959, 0.8781, 0.19, 0.8781, 0.19, 0.8781, 0.1959, 0.8781, 0.2017, 0.8781, 0.1959, 0.8781, 0.1959, 0.8781, 0.2017, 0.8781, 0.2076, 0.9015, 0.2134, 0.9015, 0.2134, 0.9015, 0.2076, 0.9015, 0.2017, 0.9015, 0.2076, 0.9015, 0.2076, 0.9015, 0.2017, 0.9015, 0.2134, 0.8898, 0.2134, 0.884, 0.2134, 0.884, 0.2134, 0.8898, 0.19, 0.8781, 0.19, 0.884, 0.19, 0.884, 0.19, 0.8781, 0.1959, 0.8781, 0.1959, 0.884, 0.2017, 0.884, 0.2017, 0.8781, 0.19, 0.8781, 0.19, 0.884, 0.1959, 0.884, 0.1959, 0.8781, 0.2076, 0.8781, 0.2076, 0.884, 0.2134, 0.884, 0.2134, 0.8781, 0.2017, 0.8781, 0.2017, 0.884, 0.2076, 0.884, 0.2076, 0.8781, 0.1959, 0.8781, 0.2017, 0.8781, 0.2017, 0.884, 0.1959, 0.884, 0.19, 0.8781, 0.1959, 0.8781, 0.1959, 0.884, 0.19, 0.884, 0.2076, 0.8781, 0.2134, 0.8781, 0.2134, 0.884, 0.2076, 0.884, 0.2017, 0.8781, 0.2076, 0.8781, 0.2076, 0.884, 0.2017, 0.884, 0.07778, 0.8831, 0.08363, 0.8831, 0.08363, 0.8889, 0.07778, 0.8889, 0.08363, 0.8831, 0.08948, 0.8831, 0.08948, 0.8889, 0.08363, 0.8889, 0.08363, 0.8889, 0.08948, 0.8889, 0.08948, 0.9006, 0.08363, 0.9006, 0.07778, 0.8889, 0.08363, 0.8889, 0.08363, 0.9006, 0.07778, 0.9006, 0.06608, 0.8831, 0.07193, 0.8831, 0.07193, 0.8889, 0.06608, 0.8889, 0.07193, 0.8831, 0.07778, 0.8831, 0.07778, 0.8889, 0.07193, 0.8889, 0.07193, 0.8889, 0.07778, 0.8889, 0.07778, 0.9006, 0.07193, 0.9006, 0.06608, 0.8889, 0.07193, 0.8889, 0.07193, 0.9006, 0.06608, 0.9006, 0.07778, 0.8831, 0.07778, 0.8889, 0.08363, 0.8889, 0.08363, 0.8831, 0.08363, 0.8831, 0.08363, 0.8889, 0.08948, 0.8889, 0.08948, 0.8831, 0.08363, 0.8889, 0.08363, 0.9006, 0.08948, 0.9006, 0.08948, 0.8889, 0.07778, 0.8889, 0.07778, 0.9006, 0.08363, 0.9006, 0.08363, 0.8889, 0.06608, 0.8831, 0.06608, 0.8889, 0.07193, 0.8889, 0.07193, 0.8831, 0.07193, 0.8831, 0.07193, 0.8889, 0.07778, 0.8889, 0.07778, 0.8831, 0.07193, 0.8889, 0.07193, 0.9006, 0.07778, 0.9006, 0.07778, 0.8889, 0.06608, 0.8889, 0.06608, 0.9006, 0.07193, 0.9006, 0.07193, 0.8889, 0.06608, 0.8889, 0.06608, 0.9006, 0.06608, 0.9006, 0.06608, 0.8889, 0.06608, 0.8831, 0.06608, 0.8889, 0.06608, 0.8889, 0.06608, 0.8831, 0.08363, 0.8772, 0.07778, 0.8772, 0.07778, 0.8772, 0.08363, 0.8772, 0.08948, 0.8772, 0.08363, 0.8772, 0.08363, 0.8772, 0.08948, 0.8772, 0.08948, 0.8831, 0.08948, 0.8772, 0.08948, 0.8772, 0.08948, 0.8831, 0.08948, 0.9006, 0.08948, 0.8889, 0.08948, 0.8889, 0.08948, 0.9006, 0.07193, 0.9006, 0.07778, 0.9006, 0.07778, 0.9006, 0.07193, 0.9006, 0.06608, 0.9006, 0.07193, 0.9006, 0.07193, 0.9006, 0.06608, 0.9006, 0.07193, 0.8772, 0.06608, 0.8772, 0.06608, 0.8772, 0.07193, 0.8772, 0.07778, 0.8772, 0.07193, 0.8772, 0.07193, 0.8772, 0.07778, 0.8772, 0.08363, 0.9006, 0.08948, 0.9006, 0.08948, 0.9006, 0.08363, 0.9006, 0.07778, 0.9006, 0.08363, 0.9006, 0.08363, 0.9006, 0.07778, 0.9006, 0.08948, 0.8889, 0.08948, 0.8831, 0.08948, 0.8831, 0.08948, 0.8889, 0.06608, 0.8772, 0.06608, 0.8831, 0.06608, 0.8831, 0.06608, 0.8772, 0.07193, 0.8772, 0.07193, 0.8831, 0.07778, 0.8831, 0.07778, 0.8772, 0.06608, 0.8772, 0.06608, 0.8831, 0.07193, 0.8831, 0.07193, 0.8772, 0.08363, 0.8772, 0.08363, 0.8831, 0.08948, 0.8831, 0.08948, 0.8772, 0.07778, 0.8772, 0.07778, 0.8831, 0.08363, 0.8831, 0.08363, 0.8772, 0.07193, 0.8772, 0.07778, 0.8772, 0.07778, 0.8831, 0.07193, 0.8831, 0.06608, 0.8772, 0.07193, 0.8772, 0.07193, 0.8831, 0.06608, 0.8831, 0.08363, 0.8772, 0.08948, 0.8772, 0.08948, 0.8831, 0.08363, 0.8831, 0.07778, 0.8772, 0.08363, 0.8772, 0.08363, 0.8831, 0.07778, 0.8831, 0.07778, 0.8831, 0.08363, 0.8831, 0.08363, 0.8889, 0.07778, 0.8889, 0.08363, 0.8831, 0.08948, 0.8831, 0.08948, 0.8889, 0.08363, 0.8889, 0.08363, 0.8889, 0.08948, 0.8889, 0.08948, 0.9006, 0.08363, 0.9006, 0.07778, 0.8889, 0.08363, 0.8889, 0.08363, 0.9006, 0.07778, 0.9006, 0.06608, 0.8831, 0.07193, 0.8831, 0.07193, 0.8889, 0.06608, 0.8889, 0.07193, 0.8831, 0.07778, 0.8831, 0.07778, 0.8889, 0.07193, 0.8889, 0.07193, 0.8889, 0.07778, 0.8889, 0.07778, 0.9006, 0.07193, 0.9006, 0.06608, 0.8889, 0.07193, 0.8889, 0.07193, 0.9006, 0.06608, 0.9006, 0.07778, 0.8831, 0.07778, 0.8889, 0.08363, 0.8889, 0.08363, 0.8831, 0.08363, 0.8831, 0.08363, 0.8889, 0.08948, 0.8889, 0.08948, 0.8831, 0.08363, 0.8889, 0.08363, 0.9006, 0.08948, 0.9006, 0.08948, 0.8889, 0.07778, 0.8889, 0.07778, 0.9006, 0.08363, 0.9006, 0.08363, 0.8889, 0.06608, 0.8831, 0.06608, 0.8889, 0.07193, 0.8889, 0.07193, 0.8831, 0.07193, 0.8831, 0.07193, 0.8889, 0.07778, 0.8889, 0.07778, 0.8831, 0.07193, 0.8889, 0.07193, 0.9006, 0.07778, 0.9006, 0.07778, 0.8889, 0.06608, 0.8889, 0.06608, 0.9006, 0.07193, 0.9006, 0.07193, 0.8889, 0.06608, 0.8889, 0.06608, 0.9006, 0.06608, 0.9006, 0.06608, 0.8889, 0.06608, 0.8831, 0.06608, 0.8889, 0.06608, 0.8889, 0.06608, 0.8831, 0.08363, 0.8772, 0.07778, 0.8772, 0.07778, 0.8772, 0.08363, 0.8772, 0.08948, 0.8772, 0.08363, 0.8772, 0.08363, 0.8772, 0.08948, 0.8772, 0.08948, 0.8831, 0.08948, 0.8772, 0.08948, 0.8772, 0.08948, 0.8831, 0.08948, 0.9006, 0.08948, 0.8889, 0.08948, 0.8889, 0.08948, 0.9006, 0.07193, 0.9006, 0.07778, 0.9006, 0.07778, 0.9006, 0.07193, 0.9006, 0.06608, 0.9006, 0.07193, 0.9006, 0.07193, 0.9006, 0.06608, 0.9006, 0.07193, 0.8772, 0.06608, 0.8772, 0.06608, 0.8772, 0.07193, 0.8772, 0.07778, 0.8772, 0.07193, 0.8772, 0.07193, 0.8772, 0.07778, 0.8772, 0.08363, 0.9006, 0.08948, 0.9006, 0.08948, 0.9006, 0.08363, 0.9006, 0.07778, 0.9006, 0.08363, 0.9006, 0.08363, 0.9006, 0.07778, 0.9006, 0.08948, 0.8889, 0.08948, 0.8831, 0.08948, 0.8831, 0.08948, 0.8889, 0.06608, 0.8772, 0.06608, 0.8831, 0.06608, 0.8831, 0.06608, 0.8772, 0.07193, 0.8772, 0.07193, 0.8831, 0.07778, 0.8831, 0.07778, 0.8772, 0.06608, 0.8772, 0.06608, 0.8831, 0.07193, 0.8831, 0.07193, 0.8772, 0.08363, 0.8772, 0.08363, 0.8831, 0.08948, 0.8831, 0.08948, 0.8772, 0.07778, 0.8772, 0.07778, 0.8831, 0.08363, 0.8831, 0.08363, 0.8772, 0.07193, 0.8772, 0.07778, 0.8772, 0.07778, 0.8831, 0.07193, 0.8831, 0.06608, 0.8772, 0.07193, 0.8772, 0.07193, 0.8831, 0.06608, 0.8831, 0.08363, 0.8772, 0.08948, 0.8772, 0.08948, 0.8831, 0.08363, 0.8831, 0.07778, 0.8772, 0.08363, 0.8772, 0.08363, 0.8831, 0.07778, 0.8831, 0.2017, 0.884, 0.2076, 0.884, 0.2076, 0.8898, 0.2017, 0.8898, 0.2076, 0.884, 0.2134, 0.884, 0.2134, 0.8898, 0.2076, 0.8898, 0.2076, 0.8898, 0.2134, 0.8898, 0.2134, 0.9015, 0.2076, 0.9015, 0.2017, 0.8898, 0.2076, 0.8898, 0.2076, 0.9015, 0.2017, 0.9015, 0.19, 0.884, 0.1959, 0.884, 0.1959, 0.8898, 0.19, 0.8898, 0.1959, 0.884, 0.2017, 0.884, 0.2017, 0.8898, 0.1959, 0.8898, 0.1959, 0.8898, 0.2017, 0.8898, 0.2017, 0.9015, 0.1959, 0.9015, 0.19, 0.8898, 0.1959, 0.8898, 0.1959, 0.9015, 0.19, 0.9015, 0.2017, 0.884, 0.2017, 0.8898, 0.2076, 0.8898, 0.2076, 0.884, 0.2076, 0.884, 0.2076, 0.8898, 0.2134, 0.8898, 0.2134, 0.884, 0.2076, 0.8898, 0.2076, 0.9015, 0.2134, 0.9015, 0.2134, 0.8898, 0.2017, 0.8898, 0.2017, 0.9015, 0.2076, 0.9015, 0.2076, 0.8898, 0.19, 0.884, 0.19, 0.8898, 0.1959, 0.8898, 0.1959, 0.884, 0.1959, 0.884, 0.1959, 0.8898, 0.2017, 0.8898, 0.2017, 0.884, 0.1959, 0.8898, 0.1959, 0.9015, 0.2017, 0.9015, 0.2017, 0.8898, 0.19, 0.8898, 0.19, 0.9015, 0.1959, 0.9015, 0.1959, 0.8898, 0.19, 0.8898, 0.19, 0.9015, 0.19, 0.9015, 0.19, 0.8898, 0.19, 0.884, 0.19, 0.8898, 0.19, 0.8898, 0.19, 0.884, 0.2076, 0.8781, 0.2017, 0.8781, 0.2017, 0.8781, 0.2076, 0.8781, 0.2134, 0.8781, 0.2076, 0.8781, 0.2076, 0.8781, 0.2134, 0.8781, 0.2134, 0.884, 0.2134, 0.8781, 0.2134, 0.8781, 0.2134, 0.884, 0.2134, 0.9015, 0.2134, 0.8898, 0.2134, 0.8898, 0.2134, 0.9015, 0.1959, 0.9015, 0.2017, 0.9015, 0.2017, 0.9015, 0.1959, 0.9015, 0.19, 0.9015, 0.1959, 0.9015, 0.1959, 0.9015, 0.19, 0.9015, 0.1959, 0.8781, 0.19, 0.8781, 0.19, 0.8781, 0.1959, 0.8781, 0.2017, 0.8781, 0.1959, 0.8781, 0.1959, 0.8781, 0.2017, 0.8781, 0.2076, 0.9015, 0.2134, 0.9015, 0.2134, 0.9015, 0.2076, 0.9015, 0.2017, 0.9015, 0.2076, 0.9015, 0.2076, 0.9015, 0.2017, 0.9015, 0.2134, 0.8898, 0.2134, 0.884, 0.2134, 0.884, 0.2134, 0.8898, 0.19, 0.8781, 0.19, 0.884, 0.19, 0.884, 0.19, 0.8781, 0.1959, 0.8781, 0.1959, 0.884, 0.2017, 0.884, 0.2017, 0.8781, 0.19, 0.8781, 0.19, 0.884, 0.1959, 0.884, 0.1959, 0.8781, 0.2076, 0.8781, 0.2076, 0.884, 0.2134, 0.884, 0.2134, 0.8781, 0.2017, 0.8781, 0.2017, 0.884, 0.2076, 0.884, 0.2076, 0.8781, 0.1959, 0.8781, 0.2017, 0.8781, 0.2017, 0.884, 0.1959, 0.884, 0.19, 0.8781, 0.1959, 0.8781, 0.1959, 0.884, 0.19, 0.884, 0.2076, 0.8781, 0.2134, 0.8781, 0.2134, 0.884, 0.2076, 0.884, 0.2017, 0.8781, 0.2076, 0.8781, 0.2076, 0.884, 0.2017, 0.884])
me_cylinder_001.materials.append(mat_leaves)
me_cylinder_001.update()
me_cylinder_002 = bpy.data.meshes.new('Cylinder.002')
me_cylinder_002.from_pydata([(0.0, 16.35, -0.7202), (0.0, 54.25, -0.7202), (0.5092, 16.35, -0.5092), (0.5092, 54.25, -0.5092), (0.7202, 16.35, 3.148e-08), (0.7202, 54.25, 3.148e-08), (0.5092, 16.35, 0.5092), (0.5092, 54.25, 0.5092), (-6.296e-08, 16.35, 0.7202), (-6.296e-08, 54.25, 0.7202), (-0.5092, 16.35, 0.5092), (-0.5092, 54.25, 0.5092), (-0.7202, 16.35, -8.588e-09), (-0.7202, 54.25, -8.588e-09), (-0.5092, 16.35, -0.5092), (-0.5092, 54.25, -0.5092), (0.47, 23.93, -1.021), (-0.235, 31.51, -0.9416), (0.1762, 39.09, -0.6047), (0.4112, 46.67, -0.9111), (0.9204, 46.67, -0.7002), (0.6855, 39.09, -0.3937), (0.2742, 31.51, -0.7307), (0.9792, 23.93, -0.8103), (1.131, 46.67, -0.1909), (0.8964, 39.09, 0.1155), (0.4852, 31.51, -0.2214), (1.19, 23.93, -0.3011), (0.9204, 46.67, 0.3183), (0.6855, 39.09, 0.6247), (0.2742, 31.51, 0.2878), (0.9792, 23.93, 0.2081), (0.4112, 46.67, 0.5292), (0.1762, 39.09, 0.8356), (-0.235, 31.51, 0.4987), (0.47, 23.93, 0.4191), (-0.09801, 46.67, 0.3183), (-0.333, 39.09, 0.6247), (-0.7442, 31.51, 0.2878), (-0.03927, 23.93, 0.2081), (-0.3089, 46.67, -0.1909), (-0.5439, 39.09, 0.1155), (-0.9551, 31.51, -0.2214), (-0.2502, 23.93, -0.3011), (-0.09801, 46.67, -0.7002), (-0.333, 39.09, -0.3937), (-0.7442, 31.51, -0.7307), (-0.03927, 23.93, -0.8103)], [], [(19, 1, 3, 20), (20, 3, 5, 24), (24, 5, 7, 28), (28, 7, 9, 32), (32, 9, 11, 36), (36, 11, 13, 40), (3, 1, 15, 13, 11, 9, 7, 5), (40, 13, 15, 44), (44, 15, 1, 19), (0, 2, 4, 6, 8, 10, 12, 14), (14, 47, 16, 0), (47, 46, 17, 16), (46, 45, 18, 17), (45, 44, 19, 18), (12, 43, 47, 14), (43, 42, 46, 47), (42, 41, 45, 46), (41, 40, 44, 45), (10, 39, 43, 12), (39, 38, 42, 43), (38, 37, 41, 42), (37, 36, 40, 41), (8, 35, 39, 10), (35, 34, 38, 39), (34, 33, 37, 38), (33, 32, 36, 37), (6, 31, 35, 8), (31, 30, 34, 35), (30, 29, 33, 34), (29, 28, 32, 33), (4, 27, 31, 6), (27, 26, 30, 31), (26, 25, 29, 30), (25, 24, 28, 29), (2, 23, 27, 4), (23, 22, 26, 27), (22, 21, 25, 26), (21, 20, 24, 25), (0, 16, 23, 2), (16, 17, 22, 23), (17, 18, 21, 22), (18, 19, 20, 21)])
me_cylinder_002.polygons.foreach_set('use_smooth', [True] * 42)
_uv = me_cylinder_002.uv_layers.new(name='UVMap')
_uv.uv.foreach_set('vector', [0.2785, 0.9004, 0.2785, 0.903, 0.2752, 0.903, 0.2752, 0.9004, 0.2752, 0.9004, 0.2752, 0.903, 0.2719, 0.903, 0.2719, 0.9004, 0.2719, 0.9004, 0.2719, 0.903, 0.2686, 0.903, 0.2686, 0.9004, 0.2686, 0.9004, 0.2686, 0.903, 0.2653, 0.903, 0.2653, 0.9004, 0.2653, 0.9004, 0.2653, 0.903, 0.262, 0.903, 0.262, 0.9004, 0.262, 0.9004, 0.262, 0.903, 0.2587, 0.903, 0.2587, 0.9004, 0.2632, 0.8878, 0.2587, 0.8896, 0.2543, 0.8878, 0.2524, 0.8833, 0.2543, 0.8788, 0.2587, 0.877, 0.2632, 0.8788, 0.265, 0.8833, 0.2587, 0.9004, 0.2587, 0.903, 0.2554, 0.903, 0.2554, 0.9004, 0.2554, 0.9004, 0.2554, 0.903, 0.2521, 0.903, 0.2521, 0.9004, 0.2719, 0.8896, 0.2764, 0.8878, 0.2782, 0.8833, 0.2764, 0.8788, 0.2719, 0.877, 0.2674, 0.8788, 0.2656, 0.8833, 0.2674, 0.8878, 0.2554, 0.8899, 0.2554, 0.8925, 0.2521, 0.8925, 0.2521, 0.8899, 0.2554, 0.8925, 0.2554, 0.8951, 0.2521, 0.8951, 0.2521, 0.8925, 0.2554, 0.8951, 0.2554, 0.8978, 0.2521, 0.8978, 0.2521, 0.8951, 0.2554, 0.8978, 0.2554, 0.9004, 0.2521, 0.9004, 0.2521, 0.8978, 0.2587, 0.8899, 0.2587, 0.8925, 0.2554, 0.8925, 0.2554, 0.8899, 0.2587, 0.8925, 0.2587, 0.8951, 0.2554, 0.8951, 0.2554, 0.8925, 0.2587, 0.8951, 0.2587, 0.8978, 0.2554, 0.8978, 0.2554, 0.8951, 0.2587, 0.8978, 0.2587, 0.9004, 0.2554, 0.9004, 0.2554, 0.8978, 0.262, 0.8899, 0.262, 0.8925, 0.2587, 0.8925, 0.2587, 0.8899, 0.262, 0.8925, 0.262, 0.8951, 0.2587, 0.8951, 0.2587, 0.8925, 0.262, 0.8951, 0.262, 0.8978, 0.2587, 0.8978, 0.2587, 0.8951, 0.262, 0.8978, 0.262, 0.9004, 0.2587, 0.9004, 0.2587, 0.8978, 0.2653, 0.8899, 0.2653, 0.8925, 0.262, 0.8925, 0.262, 0.8899, 0.2653, 0.8925, 0.2653, 0.8951, 0.262, 0.8951, 0.262, 0.8925, 0.2653, 0.8951, 0.2653, 0.8978, 0.262, 0.8978, 0.262, 0.8951, 0.2653, 0.8978, 0.2653, 0.9004, 0.262, 0.9004, 0.262, 0.8978, 0.2686, 0.8899, 0.2686, 0.8925, 0.2653, 0.8925, 0.2653, 0.8899, 0.2686, 0.8925, 0.2686, 0.8951, 0.2653, 0.8951, 0.2653, 0.8925, 0.2686, 0.8951, 0.2686, 0.8978, 0.2653, 0.8978, 0.2653, 0.8951, 0.2686, 0.8978, 0.2686, 0.9004, 0.2653, 0.9004, 0.2653, 0.8978, 0.2719, 0.8899, 0.2719, 0.8925, 0.2686, 0.8925, 0.2686, 0.8899, 0.2719, 0.8925, 0.2719, 0.8951, 0.2686, 0.8951, 0.2686, 0.8925, 0.2719, 0.8951, 0.2719, 0.8978, 0.2686, 0.8978, 0.2686, 0.8951, 0.2719, 0.8978, 0.2719, 0.9004, 0.2686, 0.9004, 0.2686, 0.8978, 0.2752, 0.8899, 0.2752, 0.8925, 0.2719, 0.8925, 0.2719, 0.8899, 0.2752, 0.8925, 0.2752, 0.8951, 0.2719, 0.8951, 0.2719, 0.8925, 0.2752, 0.8951, 0.2752, 0.8978, 0.2719, 0.8978, 0.2719, 0.8951, 0.2752, 0.8978, 0.2752, 0.9004, 0.2719, 0.9004, 0.2719, 0.8978, 0.2785, 0.8899, 0.2785, 0.8925, 0.2752, 0.8925, 0.2752, 0.8899, 0.2785, 0.8925, 0.2785, 0.8951, 0.2752, 0.8951, 0.2752, 0.8925, 0.2785, 0.8951, 0.2785, 0.8978, 0.2752, 0.8978, 0.2752, 0.8951, 0.2785, 0.8978, 0.2785, 0.9004, 0.2752, 0.9004, 0.2752, 0.8978])
me_cylinder_002.materials.append(mat_stem)
me_cylinder_002.update()

# ---- objects
ob_pot = bpy.data.objects.new('Pot', me_cylinder_026)
ob_leaves = bpy.data.objects.new('Leaves', me_cylinder_001)
ob_stem = bpy.data.objects.new('Stem', me_cylinder_002)

# ---- transforms, parenting, visibility, modifiers, constraints
ob_pot.location = (0.0, 0.0, 0.0)
ob_pot.rotation_euler = (1.571, -0.0, 0.0)
ob_pot.scale = (0.01, 0.01, 0.01)
ob_pot.color = (0.8, 0.8, 0.8, 1.0)
_m = ob_pot.modifiers.new('Smooth by Angle', 'NODES')
_m.node_group = ng_smooth_by_angle
_m.use_pin_to_last = True
_m.show_group_selector = False
ob_leaves.location = (0.0, 0.0, 0.0)
ob_leaves.rotation_euler = (1.571, -0.0, 0.0)
ob_leaves.scale = (0.01, 0.01, 0.01)
ob_leaves.color = (0.8, 0.8, 0.8, 1.0)
ob_stem.location = (0.0, 0.0, 0.0)
ob_stem.rotation_euler = (1.571, -0.0, 0.0)
ob_stem.scale = (0.01, 0.01, 0.01)
ob_stem.color = (0.8, 0.8, 0.8, 1.0)

# ---- collection membership
col_collection.objects.link(ob_pot)
col_collection.objects.link(ob_leaves)
col_collection.objects.link(ob_stem)

# ---- scene / render settings (as saved in the file)
scene.frame_start = 1; scene.frame_end = 250; scene.frame_set(1)
scene.render.engine = 'BLENDER_EEVEE_NEXT'
bpy.context.view_layer.update()

# ---- added for rendering (the .blend has no active camera and no usable light): camera, sun
cam_auto = bpy.data.cameras.new('AutoCamera')
cam_auto.lens = 50.0
cam_auto.sensor_width = 36.0
cam_auto.clip_end = 1000.0
ob_auto_camera = bpy.data.objects.new('AutoCamera', cam_auto)
scene.collection.objects.link(ob_auto_camera)
ob_auto_camera.location = (0.692005, -0.831348, 0.864778)
ob_auto_camera.rotation_euler = (1.09748, -7.21219e-08, 0.694738)
scene.camera = ob_auto_camera
light_auto_sun = bpy.data.lights.new('AutoSun', 'SUN')
light_auto_sun.energy = 3.0
light_auto_sun.angle = 0.0523599
ob_auto_sun = bpy.data.objects.new('AutoSun', light_auto_sun)
scene.collection.objects.link(ob_auto_sun)
ob_auto_sun.rotation_euler = (0.872665, 0.174533, 0.523599)
bpy.context.view_layer.update()
